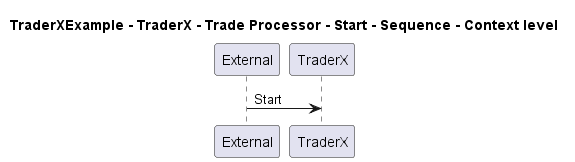

The diagram above was rendered by PlantUML. Its source (embedded in the PNG):
@startuml
!pragma layout smetana

title TraderXExample - TraderX - Trade Processor - Start - Sequence - Context level

participant "External" as C4InterFlow.SoftwareSystems.ExternalSystem
participant "TraderX" as TraderXExample.SoftwareSystems.TraderX

C4InterFlow.SoftwareSystems.ExternalSystem -> TraderXExample.SoftwareSystems.TraderX : Start


@enduml